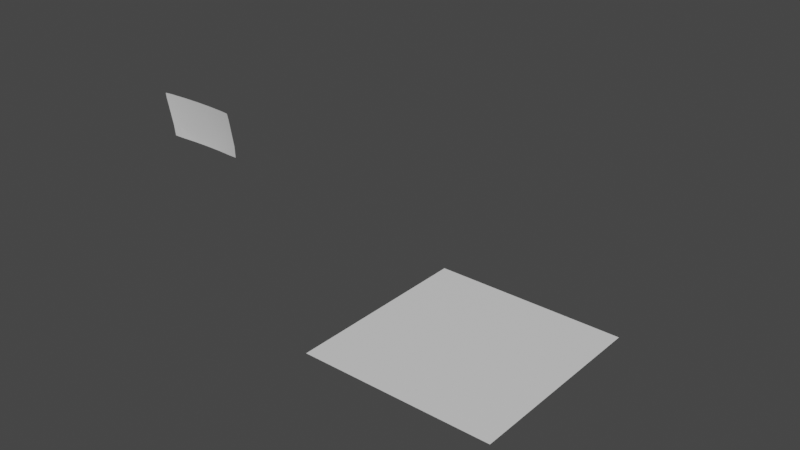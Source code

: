 # Source: dbl_mapPlane.blend  (saved by Blender 3.6.11; exported with 4.5.12 LTS)
import bpy
from mathutils import Matrix  # noqa: F401  (used for matrix-valued properties, if any)

bpy.ops.wm.read_factory_settings(use_empty=True)
scene = bpy.context.scene
scene.name = 'Scene'

# ---- collections
col_collection = bpy.data.collections.new('Collection'); scene.collection.children.link(col_collection)

# ---- materials (node trees are filled in below, after node groups)
mat_default_obj_001 = bpy.data.materials.new('Default OBJ.001')
mat_default_obj_001.use_transparent_shadow = False
mat_default_obj_002 = bpy.data.materials.new('Default OBJ.002')
mat_default_obj_002.use_transparent_shadow = False

# ---- material node trees
mat_default_obj_001.use_nodes = True; mat_default_obj_001.node_tree.nodes.clear()
_N = mat_default_obj_001.node_tree.nodes; _L = mat_default_obj_001.node_tree.links
n0 = _N.new('ShaderNodeBsdfPrincipled'); n0.name = 'Principled BSDF'; n0.location = (10, 300)
n0.distribution = 'GGX'
n0.subsurface_method = 'RANDOM_WALK_SKIN'
n0.inputs[3].default_value = 1.45
n0.inputs[27].default_value = (0.0, 0.0, 0.0, 1.0)
n0.inputs[28].default_value = 1.0
n1 = _N.new('ShaderNodeOutputMaterial'); n1.name = 'Material Output'; n1.location = (300, 300)
_L.new(n0.outputs[0], n1.inputs[0])
n1.is_active_output = True
mat_default_obj_002.use_nodes = True; mat_default_obj_002.node_tree.nodes.clear()
_N = mat_default_obj_002.node_tree.nodes; _L = mat_default_obj_002.node_tree.links
n0 = _N.new('ShaderNodeBsdfPrincipled'); n0.name = 'Principled BSDF'; n0.location = (10, 300)
n0.distribution = 'GGX'
n0.subsurface_method = 'RANDOM_WALK_SKIN'
n0.inputs[3].default_value = 1.45
n0.inputs[27].default_value = (0.0, 0.0, 0.0, 1.0)
n0.inputs[28].default_value = 1.0
n1 = _N.new('ShaderNodeOutputMaterial'); n1.name = 'Material Output'; n1.location = (300, 300)
_L.new(n0.outputs[0], n1.inputs[0])
n1.is_active_output = True

# ---- world
world_world = bpy.data.worlds.new('World'); scene.world = world_world
world_world.use_nodes = True; world_world.node_tree.nodes.clear()
_N = world_world.node_tree.nodes; _L = world_world.node_tree.links
n0 = _N.new('ShaderNodeOutputWorld'); n0.name = 'World Output'; n0.location = (300, 300)
n1 = _N.new('ShaderNodeBackground'); n1.name = 'Background'; n1.location = (10, 300)
n1.inputs[0].default_value = (0.05088, 0.05088, 0.05088, 1.0)
_L.new(n1.outputs[0], n0.inputs[0])
n0.is_active_output = True
world_world.color = (0.05088, 0.05088, 0.05088)
world_world.use_sun_shadow = False
world_world.sun_shadow_jitter_overblur = 0.0

# ---- meshes
me_dbl_mapplane_original = bpy.data.meshes.new('dbl_mapPlane_original')
me_dbl_mapplane_original.from_pydata([(-0.5, 0.0, 0.5), (0.5, 0.0, -0.5), (-0.5, 0.0, -0.5), (0.5, 0.0, 0.5)], [], [(0, 1, 2), (0, 3, 1)])
me_dbl_mapplane_original.polygons.foreach_set('use_smooth', [True] * 2)
_uv = me_dbl_mapplane_original.uv_layers.new(name='UVMap')
_uv.uv.foreach_set('vector', [0.0, 0.0, 1.0, 1.0, 0.0, 1.0, 0.0, 0.0, 1.0, 0.0, 1.0, 1.0])
me_dbl_mapplane_original.materials.append(mat_default_obj_001)
me_dbl_mapplane_original.update()
me_dbl_mapplane_original.normals_split_custom_set([tuple(v) for v in zip(*[iter([0.0, 1.0, 0.0, 0.0, 1.0, 0.0, 0.0, 1.0, 0.0, 0.0, 1.0, 0.0, 0.0, 1.0, 0.0, 0.0, 1.0, 0.0])] * 3)])
me_dbl_mapplane_001 = bpy.data.meshes.new('dbl_mapPlane.001')
me_dbl_mapplane_001.from_pydata([(-0.1085, 1.417, 1.376), (-0.1092, 1.456, 1.379), (-0.05498, 1.417, 1.373), (-0.1085, 1.417, 1.376), (-0.1335, 1.418, 1.378), (-0.136, 1.419, 1.379), (-0.1376, 1.456, 1.382), (-0.1092, 1.456, 1.379), (-0.1098, 1.547, 1.395), (-0.05565, 1.548, 1.392), (-0.05531, 1.456, 1.376), (-0.1386, 1.547, 1.398), (-0.1374, 1.564, 1.401), (-0.1358, 1.566, 1.401), (-0.1097, 1.566, 1.398), (-0.05559, 1.566, 1.395), (-0.05498, 1.417, 1.373), (-6.538e-05, 1.417, 1.372), (-6.538e-05, 1.548, 1.391), (-6.538e-05, 1.566, 1.394), (0.05536, 1.566, 1.395), (-6.538e-05, 1.457, 1.375), (0.05515, 1.456, 1.376), (0.05482, 1.417, 1.373), (0.05545, 1.548, 1.392), (0.109, 1.456, 1.379), (0.1094, 1.566, 1.398), (0.1383, 1.547, 1.398), (0.1096, 1.547, 1.395), (0.1354, 1.566, 1.401), (0.1374, 1.456, 1.382), (0.1083, 1.417, 1.376), (0.1358, 1.419, 1.379), (0.1333, 1.418, 1.378), (0.137, 1.564, 1.401)], [], [(0, 1, 2), (3, 4, 5), (6, 3, 5), (6, 7, 3), (7, 6, 8), (7, 8, 9), (7, 9, 10), (11, 12, 13), (11, 8, 6), (14, 11, 13), (14, 8, 11), (8, 14, 9), (15, 9, 14), (16, 10, 17), (9, 15, 18), (19, 18, 15), (19, 20, 18), (21, 17, 10), (21, 22, 17), (10, 16, 7), (10, 9, 18), (10, 18, 21), (23, 17, 22), (24, 18, 20), (22, 18, 24), (22, 21, 18), (22, 25, 23), (20, 26, 24), (26, 27, 28), (26, 29, 27), (25, 24, 28), (25, 22, 24), (25, 28, 30), (31, 23, 25), (31, 32, 33), (28, 24, 26), (30, 31, 25), (30, 32, 31), (27, 30, 28), (27, 29, 34)])
me_dbl_mapplane_001.polygons.foreach_set('use_smooth', [True] * 40)
_uv = me_dbl_mapplane_001.uv_layers.new(name='UVMap')
_uv.uv.foreach_set('vector', [0.8896, 0.3359, 0.8919, 0.4268, 0.698, 0.337, 0.8896, 0.3359, 0.9791, 0.3374, 0.9879, 0.3411, 0.9937, 0.426, 0.8896, 0.3359, 0.9879, 0.3411, 0.9937, 0.426, 0.8919, 0.4268, 0.8896, 0.3359, 0.8919, 0.4268, 0.9937, 0.426, 0.8943, 0.6377, 0.8919, 0.4268, 0.8943, 0.6377, 0.7004, 0.639, 0.8919, 0.4268, 0.7004, 0.639, 0.6991, 0.4274, 0.9973, 0.6359, 0.993, 0.6768, 0.9871, 0.6804, 0.9973, 0.6359, 0.8943, 0.6377, 0.9937, 0.426, 0.8939, 0.6811, 0.9973, 0.6359, 0.9871, 0.6804, 0.8939, 0.6811, 0.8943, 0.6377, 0.9973, 0.6359, 0.8943, 0.6377, 0.8939, 0.6811, 0.7004, 0.639, 0.7001, 0.6803, 0.7004, 0.639, 0.8939, 0.6811, 0.698, 0.337, 0.6991, 0.4274, 0.5014, 0.3359, 0.7004, 0.639, 0.7001, 0.6803, 0.5014, 0.6394, 0.5014, 0.6802, 0.5014, 0.6394, 0.7001, 0.6803, 0.5014, 0.6802, 0.3031, 0.6803, 0.5014, 0.6394, 0.5014, 0.4276, 0.5014, 0.3359, 0.6991, 0.4274, 0.5014, 0.4276, 0.3038, 0.4274, 0.5014, 0.3359, 0.6991, 0.4274, 0.698, 0.337, 0.8919, 0.4268, 0.6991, 0.4274, 0.7004, 0.639, 0.5014, 0.6394, 0.6991, 0.4274, 0.5014, 0.6394, 0.5014, 0.4276, 0.305, 0.337, 0.5014, 0.3359, 0.3038, 0.4274, 0.3028, 0.639, 0.5014, 0.6394, 0.3031, 0.6803, 0.3038, 0.4274, 0.5014, 0.6394, 0.3028, 0.639, 0.3038, 0.4274, 0.5014, 0.4276, 0.5014, 0.6394, 0.3038, 0.4274, 0.1112, 0.4268, 0.305, 0.337, 0.3031, 0.6803, 0.1098, 0.6811, 0.3028, 0.639, 0.1098, 0.6811, 0.00638, 0.6359, 0.1091, 0.6377, 0.1098, 0.6811, 0.01677, 0.6804, 0.00638, 0.6359, 0.1112, 0.4268, 0.3028, 0.639, 0.1091, 0.6377, 0.1112, 0.4268, 0.3038, 0.4274, 0.3028, 0.639, 0.1112, 0.4268, 0.1091, 0.6377, 0.009626, 0.426, 0.1136, 0.3359, 0.305, 0.337, 0.1112, 0.4268, 0.1136, 0.3359, 0.0154, 0.3411, 0.02417, 0.3374, 0.1091, 0.6377, 0.3028, 0.639, 0.1098, 0.6811, 0.009626, 0.426, 0.1136, 0.3359, 0.1112, 0.4268, 0.009626, 0.426, 0.0154, 0.3411, 0.1136, 0.3359, 0.00638, 0.6359, 0.009626, 0.426, 0.1091, 0.6377, 0.00638, 0.6359, 0.01677, 0.6804, 0.01081, 0.6769])
me_dbl_mapplane_001.materials.append(mat_default_obj_002)
me_dbl_mapplane_001.update()
me_dbl_mapplane_001.normals_split_custom_set([tuple(v) for v in zip(*[iter([-0.06196, 0.09491, -0.9936, -0.06189, 0.09491, -0.9936, -0.06189, 0.09491, -0.9936, -0.0927, 0.1192, -0.9885, -0.0946, 0.1889, -0.9774, -0.099, 0.1441, -0.9846, -0.1082, 0.1352, -0.9849, -0.0927, 0.1192, -0.9885, -0.099, 0.1441, -0.9846, -0.1082, 0.1352, -0.9849, -0.07722, 0.1353, -0.9878, -0.0927, 0.1192, -0.9885, -0.07722, 0.1353, -0.9878, -0.1082, 0.1352, -0.9849, -0.08861, 0.1844, -0.9788, -0.07722, 0.1353, -0.9878, -0.08861, 0.1844, -0.9788, -0.0446, 0.1867, -0.9814, -0.07722, 0.1353, -0.9878, -0.0446, 0.1867, -0.9814, -0.031, 0.137, -0.9901, -0.09761, 0.1875, -0.9774, -0.0706, 0.1865, -0.9799, -0.08669, 0.1887, -0.9782, -0.09761, 0.1875, -0.9774, -0.08861, 0.1844, -0.9788, -0.1082, 0.1352, -0.9849, -0.0822, 0.1961, -0.9771, -0.09761, 0.1875, -0.9774, -0.08669, 0.1887, -0.9782, -0.0822, 0.1961, -0.9771, -0.08861, 0.1844, -0.9788, -0.09761, 0.1875, -0.9774, -0.08861, 0.1844, -0.9788, -0.0822, 0.1961, -0.9771, -0.0446, 0.1867, -0.9814, -0.03052, 0.195, -0.9803, -0.0446, 0.1867, -0.9814, -0.0822, 0.1961, -0.9771, -0.0463, 0.0959, -0.9943, -0.031, 0.137, -0.9901, 3.448e-08, 0.09668, -0.9953, -0.0446, 0.1867, -0.9814, -0.03052, 0.195, -0.9803, -8.805e-07, 0.1863, -0.9825, -3.041e-07, 0.1939, -0.981, -8.805e-07, 0.1863, -0.9825, -0.03052, 0.195, -0.9803, -3.041e-07, 0.1939, -0.981, 0.03059, 0.1951, -0.9803, -8.805e-07, 0.1863, -0.9825, 1.179e-06, 0.1372, -0.9905, 3.448e-08, 0.09668, -0.9953, -0.031, 0.137, -0.9901, 1.179e-06, 0.1372, -0.9905, 0.03099, 0.1371, -0.9901, 3.448e-08, 0.09668, -0.9953, -0.031, 0.137, -0.9901, -0.0463, 0.0959, -0.9943, -0.07722, 0.1353, -0.9878, -0.031, 0.137, -0.9901, -0.0446, 0.1867, -0.9814, -8.805e-07, 0.1863, -0.9825, -0.031, 0.137, -0.9901, -8.805e-07, 0.1863, -0.9825, 1.179e-06, 0.1372, -0.9905, 0.04628, 0.09588, -0.9943, 3.448e-08, 0.09668, -0.9953, 0.03099, 0.1371, -0.9901, 0.04469, 0.1868, -0.9814, -8.805e-07, 0.1863, -0.9825, 0.03059, 0.1951, -0.9803, 0.03099, 0.1371, -0.9901, -8.805e-07, 0.1863, -0.9825, 0.04469, 0.1868, -0.9814, 0.03099, 0.1371, -0.9901, 1.179e-06, 0.1372, -0.9905, -8.805e-07, 0.1863, -0.9825, 0.03099, 0.1371, -0.9901, 0.07732, 0.1354, -0.9878, 0.04628, 0.09588, -0.9943, 0.03059, 0.1951, -0.9803, 0.0824, 0.1963, -0.9771, 0.04469, 0.1868, -0.9814, 0.0824, 0.1963, -0.9771, 0.09781, 0.1877, -0.9773, 0.0888, 0.1846, -0.9788, 0.0824, 0.1963, -0.9771, 0.08691, 0.1889, -0.9781, 0.09781, 0.1877, -0.9773, 0.07732, 0.1354, -0.9878, 0.04469, 0.1868, -0.9814, 0.0888, 0.1846, -0.9788, 0.07732, 0.1354, -0.9878, 0.03099, 0.1371, -0.9901, 0.04469, 0.1868, -0.9814, 0.07732, 0.1354, -0.9878, 0.0888, 0.1846, -0.9788, 0.1084, 0.1353, -0.9849, 0.0928, 0.1194, -0.9885, 0.04628, 0.09588, -0.9943, 0.07732, 0.1354, -0.9878, 0.0928, 0.1194, -0.9885, 0.0991, 0.1447, -0.9845, 0.0946, 0.1902, -0.9772, 0.0888, 0.1846, -0.9788, 0.04469, 0.1868, -0.9814, 0.0824, 0.1963, -0.9771, 0.1084, 0.1353, -0.9849, 0.0928, 0.1194, -0.9885, 0.07732, 0.1354, -0.9878, 0.1084, 0.1353, -0.9849, 0.0991, 0.1447, -0.9845, 0.0928, 0.1194, -0.9885, 0.09781, 0.1877, -0.9773, 0.1084, 0.1353, -0.9849, 0.0888, 0.1846, -0.9788, 0.09781, 0.1877, -0.9773, 0.08691, 0.1889, -0.9781, 0.07069, 0.1868, -0.9799])] * 3)])

# ---- objects
ob_dbl_mapplane_original = bpy.data.objects.new('dbl_mapPlane_original', me_dbl_mapplane_original)
ob_dbl_mapplane_001 = bpy.data.objects.new('dbl_mapPlane.001', me_dbl_mapplane_001)

# ---- transforms, parenting, visibility, modifiers, constraints
ob_dbl_mapplane_original.location = (0.0, 0.0, 0.0)
ob_dbl_mapplane_original.rotation_euler = (1.571, -0.0, 0.0)
ob_dbl_mapplane_001.location = (0.0, 0.0, 0.0)
ob_dbl_mapplane_001.rotation_euler = (1.571, -0.0, 0.0)

# ---- collection membership
col_collection.objects.link(ob_dbl_mapplane_original)
col_collection.objects.link(ob_dbl_mapplane_001)

# ---- scene / render settings (as saved in the file)
scene.frame_start = 1; scene.frame_end = 250; scene.frame_set(1)
scene.render.engine = 'BLENDER_EEVEE_NEXT'
scene.cycles.sampling_pattern = 'TABULATED_SOBOL'
scene.view_settings.view_transform = 'Filmic'
bpy.context.view_layer.update()

# ---- added for rendering (the .blend has no active camera and no usable light): camera, sun
cam_auto = bpy.data.cameras.new('AutoCamera')
cam_auto.lens = 50.0
cam_auto.sensor_width = 36.0
cam_auto.clip_end = 1000.0
ob_auto_camera = bpy.data.objects.new('AutoCamera', cam_auto)
scene.collection.objects.link(ob_auto_camera)
ob_auto_camera.location = (2.45959, -3.40207, 2.75073)
ob_auto_camera.rotation_euler = (1.09748, -7.21219e-08, 0.694738)
scene.camera = ob_auto_camera
light_auto_sun = bpy.data.lights.new('AutoSun', 'SUN')
light_auto_sun.energy = 3.0
light_auto_sun.angle = 0.0523599
ob_auto_sun = bpy.data.objects.new('AutoSun', light_auto_sun)
scene.collection.objects.link(ob_auto_sun)
ob_auto_sun.rotation_euler = (0.872665, 0.174533, 0.523599)
bpy.context.view_layer.update()
